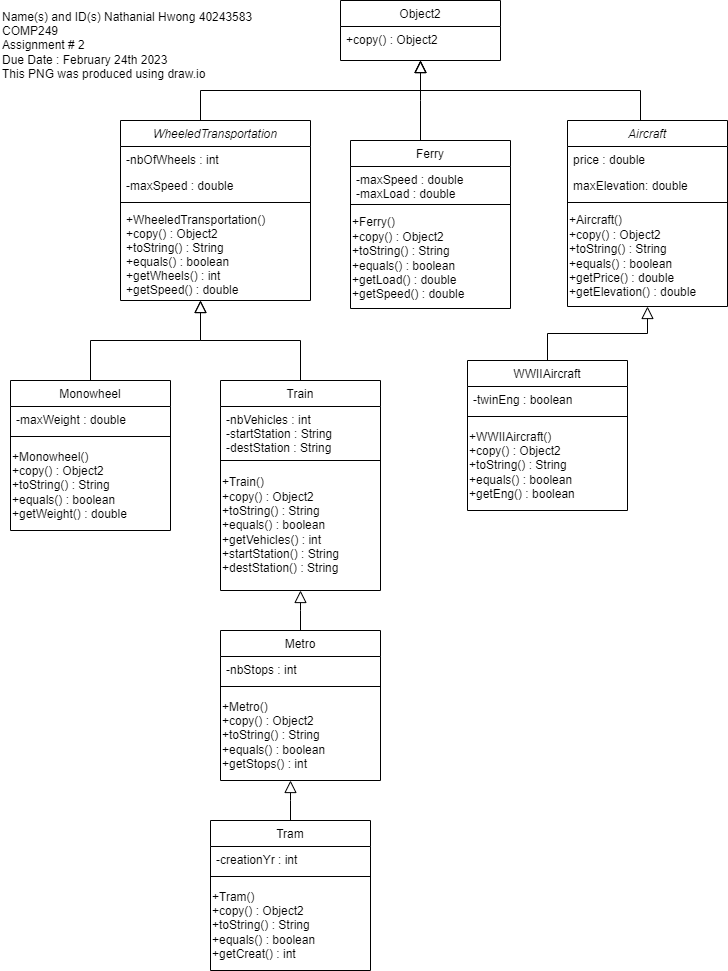

The diagram above was exported from draw.io. Its source (the exported page's mxGraphModel, read from the mxfile embedded in the PNG):
<mxGraphModel dx="1434" dy="731" grid="1" gridSize="10" guides="1" tooltips="1" connect="1" arrows="1" fold="1" page="1" pageScale="1" pageWidth="827" pageHeight="1169" math="0" shadow="0">
  <root>
    <mxCell id="WIyWlLk6GJQsqaUBKTNV-0" />
    <mxCell id="WIyWlLk6GJQsqaUBKTNV-1" parent="WIyWlLk6GJQsqaUBKTNV-0" />
    <mxCell id="zkfFHV4jXpPFQw0GAbJ--0" value="WheeledTransportation" style="swimlane;fontStyle=2;align=center;verticalAlign=top;childLayout=stackLayout;horizontal=1;startSize=26;horizontalStack=0;resizeParent=1;resizeLast=0;collapsible=1;marginBottom=0;rounded=0;shadow=0;strokeWidth=1;" parent="WIyWlLk6GJQsqaUBKTNV-1" vertex="1">
      <mxGeometry x="130" y="120" width="190" height="180" as="geometry">
        <mxRectangle x="230" y="140" width="160" height="26" as="alternateBounds" />
      </mxGeometry>
    </mxCell>
    <mxCell id="zkfFHV4jXpPFQw0GAbJ--1" value="-nbOfWheels : int" style="text;align=left;verticalAlign=top;spacingLeft=4;spacingRight=4;overflow=hidden;rotatable=0;points=[[0,0.5],[1,0.5]];portConstraint=eastwest;" parent="zkfFHV4jXpPFQw0GAbJ--0" vertex="1">
      <mxGeometry y="26" width="190" height="26" as="geometry" />
    </mxCell>
    <mxCell id="zkfFHV4jXpPFQw0GAbJ--2" value="-maxSpeed : double" style="text;align=left;verticalAlign=top;spacingLeft=4;spacingRight=4;overflow=hidden;rotatable=0;points=[[0,0.5],[1,0.5]];portConstraint=eastwest;rounded=0;shadow=0;html=0;" parent="zkfFHV4jXpPFQw0GAbJ--0" vertex="1">
      <mxGeometry y="52" width="190" height="26" as="geometry" />
    </mxCell>
    <mxCell id="zkfFHV4jXpPFQw0GAbJ--4" value="" style="line;html=1;strokeWidth=1;align=left;verticalAlign=middle;spacingTop=-1;spacingLeft=3;spacingRight=3;rotatable=0;labelPosition=right;points=[];portConstraint=eastwest;" parent="zkfFHV4jXpPFQw0GAbJ--0" vertex="1">
      <mxGeometry y="78" width="190" height="8" as="geometry" />
    </mxCell>
    <mxCell id="zkfFHV4jXpPFQw0GAbJ--5" value="+WheeledTransportation()&#10;+copy() : Object2&#10;+toString() : String&#10;+equals() : boolean&#10;+getWheels() : int&#10;+getSpeed() : double" style="text;align=left;verticalAlign=top;spacingLeft=4;spacingRight=4;overflow=hidden;rotatable=0;points=[[0,0.5],[1,0.5]];portConstraint=eastwest;" parent="zkfFHV4jXpPFQw0GAbJ--0" vertex="1">
      <mxGeometry y="86" width="190" height="94" as="geometry" />
    </mxCell>
    <mxCell id="zkfFHV4jXpPFQw0GAbJ--6" value="Monowheel" style="swimlane;fontStyle=0;align=center;verticalAlign=top;childLayout=stackLayout;horizontal=1;startSize=26;horizontalStack=0;resizeParent=1;resizeLast=0;collapsible=1;marginBottom=0;rounded=0;shadow=0;strokeWidth=1;" parent="WIyWlLk6GJQsqaUBKTNV-1" vertex="1">
      <mxGeometry x="20" y="380" width="160" height="150" as="geometry">
        <mxRectangle x="130" y="380" width="160" height="26" as="alternateBounds" />
      </mxGeometry>
    </mxCell>
    <mxCell id="zkfFHV4jXpPFQw0GAbJ--7" value="-maxWeight : double" style="text;align=left;verticalAlign=top;spacingLeft=4;spacingRight=4;overflow=hidden;rotatable=0;points=[[0,0.5],[1,0.5]];portConstraint=eastwest;" parent="zkfFHV4jXpPFQw0GAbJ--6" vertex="1">
      <mxGeometry y="26" width="160" height="26" as="geometry" />
    </mxCell>
    <mxCell id="zkfFHV4jXpPFQw0GAbJ--9" value="" style="line;html=1;strokeWidth=1;align=left;verticalAlign=middle;spacingTop=-1;spacingLeft=3;spacingRight=3;rotatable=0;labelPosition=right;points=[];portConstraint=eastwest;" parent="zkfFHV4jXpPFQw0GAbJ--6" vertex="1">
      <mxGeometry y="52" width="160" height="8" as="geometry" />
    </mxCell>
    <mxCell id="_STwkpKESgfVXY17EOSN-45" value="+Monowheel()&lt;br&gt;+copy() : Object2&lt;br style=&quot;border-color: var(--border-color); padding: 0px; margin: 0px;&quot;&gt;+toString() : String&lt;br style=&quot;border-color: var(--border-color); padding: 0px; margin: 0px;&quot;&gt;+equals() : boolean&lt;br style=&quot;border-color: var(--border-color); padding: 0px; margin: 0px;&quot;&gt;+getWeight() : double" style="text;html=1;align=left;verticalAlign=middle;resizable=0;points=[];autosize=1;strokeColor=none;fillColor=none;" parent="zkfFHV4jXpPFQw0GAbJ--6" vertex="1">
      <mxGeometry y="60" width="160" height="90" as="geometry" />
    </mxCell>
    <mxCell id="zkfFHV4jXpPFQw0GAbJ--12" value="" style="endArrow=block;endSize=10;endFill=0;shadow=0;strokeWidth=1;rounded=0;edgeStyle=elbowEdgeStyle;elbow=vertical;" parent="WIyWlLk6GJQsqaUBKTNV-1" source="zkfFHV4jXpPFQw0GAbJ--6" edge="1">
      <mxGeometry width="160" relative="1" as="geometry">
        <mxPoint x="100" y="223" as="sourcePoint" />
        <mxPoint x="210" y="300" as="targetPoint" />
      </mxGeometry>
    </mxCell>
    <mxCell id="zkfFHV4jXpPFQw0GAbJ--13" value="Train" style="swimlane;fontStyle=0;align=center;verticalAlign=top;childLayout=stackLayout;horizontal=1;startSize=26;horizontalStack=0;resizeParent=1;resizeLast=0;collapsible=1;marginBottom=0;rounded=0;shadow=0;strokeWidth=1;" parent="WIyWlLk6GJQsqaUBKTNV-1" vertex="1">
      <mxGeometry x="230" y="380" width="160" height="210" as="geometry">
        <mxRectangle x="340" y="380" width="170" height="26" as="alternateBounds" />
      </mxGeometry>
    </mxCell>
    <mxCell id="zkfFHV4jXpPFQw0GAbJ--14" value="-nbVehicles : int&#10;-startStation : String&#10;-destStation : String" style="text;align=left;verticalAlign=top;spacingLeft=4;spacingRight=4;overflow=hidden;rotatable=0;points=[[0,0.5],[1,0.5]];portConstraint=eastwest;" parent="zkfFHV4jXpPFQw0GAbJ--13" vertex="1">
      <mxGeometry y="26" width="160" height="44" as="geometry" />
    </mxCell>
    <mxCell id="zkfFHV4jXpPFQw0GAbJ--15" value="" style="line;html=1;strokeWidth=1;align=left;verticalAlign=middle;spacingTop=-1;spacingLeft=3;spacingRight=3;rotatable=0;labelPosition=right;points=[];portConstraint=eastwest;" parent="zkfFHV4jXpPFQw0GAbJ--13" vertex="1">
      <mxGeometry y="70" width="160" height="20" as="geometry" />
    </mxCell>
    <mxCell id="_STwkpKESgfVXY17EOSN-47" value="+Train()&lt;br&gt;+copy() : Object2&lt;br style=&quot;border-color: var(--border-color); padding: 0px; margin: 0px;&quot;&gt;&lt;span style=&quot;&quot;&gt;+toString() : String&lt;/span&gt;&lt;br style=&quot;border-color: var(--border-color); padding: 0px; margin: 0px;&quot;&gt;&lt;span style=&quot;&quot;&gt;+equals() : boolean&lt;/span&gt;&lt;br style=&quot;border-color: var(--border-color); padding: 0px; margin: 0px;&quot;&gt;&lt;span style=&quot;&quot;&gt;+getVehicles() : int&lt;/span&gt;&lt;br style=&quot;border-color: var(--border-color); padding: 0px; margin: 0px;&quot;&gt;&lt;div style=&quot;&quot;&gt;&lt;span style=&quot;background-color: initial;&quot;&gt;+startStation() : String&lt;/span&gt;&lt;/div&gt;&lt;div style=&quot;&quot;&gt;&lt;span style=&quot;background-color: initial;&quot;&gt;+destStation() : String&lt;/span&gt;&lt;/div&gt;" style="text;html=1;align=left;verticalAlign=middle;resizable=0;points=[];autosize=1;strokeColor=none;fillColor=none;" parent="zkfFHV4jXpPFQw0GAbJ--13" vertex="1">
      <mxGeometry y="90" width="160" height="110" as="geometry" />
    </mxCell>
    <mxCell id="zkfFHV4jXpPFQw0GAbJ--16" value="" style="endArrow=block;endSize=10;endFill=0;shadow=0;strokeWidth=1;rounded=0;edgeStyle=elbowEdgeStyle;elbow=vertical;" parent="WIyWlLk6GJQsqaUBKTNV-1" source="zkfFHV4jXpPFQw0GAbJ--13" edge="1">
      <mxGeometry width="160" relative="1" as="geometry">
        <mxPoint x="110" y="393" as="sourcePoint" />
        <mxPoint x="210" y="300" as="targetPoint" />
      </mxGeometry>
    </mxCell>
    <mxCell id="_STwkpKESgfVXY17EOSN-7" value="Aircraft" style="swimlane;fontStyle=2;align=center;verticalAlign=top;childLayout=stackLayout;horizontal=1;startSize=26;horizontalStack=0;resizeParent=1;resizeLast=0;collapsible=1;marginBottom=0;rounded=0;shadow=0;strokeWidth=1;" parent="WIyWlLk6GJQsqaUBKTNV-1" vertex="1">
      <mxGeometry x="577" y="120" width="160" height="186" as="geometry">
        <mxRectangle x="230" y="140" width="160" height="26" as="alternateBounds" />
      </mxGeometry>
    </mxCell>
    <mxCell id="_STwkpKESgfVXY17EOSN-8" value="price : double" style="text;align=left;verticalAlign=top;spacingLeft=4;spacingRight=4;overflow=hidden;rotatable=0;points=[[0,0.5],[1,0.5]];portConstraint=eastwest;" parent="_STwkpKESgfVXY17EOSN-7" vertex="1">
      <mxGeometry y="26" width="160" height="26" as="geometry" />
    </mxCell>
    <mxCell id="_STwkpKESgfVXY17EOSN-9" value="maxElevation: double" style="text;align=left;verticalAlign=top;spacingLeft=4;spacingRight=4;overflow=hidden;rotatable=0;points=[[0,0.5],[1,0.5]];portConstraint=eastwest;rounded=0;shadow=0;html=0;" parent="_STwkpKESgfVXY17EOSN-7" vertex="1">
      <mxGeometry y="52" width="160" height="26" as="geometry" />
    </mxCell>
    <mxCell id="_STwkpKESgfVXY17EOSN-11" value="" style="line;html=1;strokeWidth=1;align=left;verticalAlign=middle;spacingTop=-1;spacingLeft=3;spacingRight=3;rotatable=0;labelPosition=right;points=[];portConstraint=eastwest;" parent="_STwkpKESgfVXY17EOSN-7" vertex="1">
      <mxGeometry y="78" width="160" height="8" as="geometry" />
    </mxCell>
    <mxCell id="_STwkpKESgfVXY17EOSN-52" value="+Aircraft()&lt;br&gt;+copy() : Object2&lt;br style=&quot;border-color: var(--border-color); padding: 0px; margin: 0px;&quot;&gt;&lt;span style=&quot;&quot;&gt;+toString() : String&lt;/span&gt;&lt;br style=&quot;border-color: var(--border-color); padding: 0px; margin: 0px;&quot;&gt;&lt;span style=&quot;&quot;&gt;+equals() : boolean&lt;/span&gt;&lt;br style=&quot;border-color: var(--border-color); padding: 0px; margin: 0px;&quot;&gt;&lt;span style=&quot;&quot;&gt;+getPrice() : double&lt;/span&gt;&lt;br style=&quot;border-color: var(--border-color); padding: 0px; margin: 0px;&quot;&gt;&lt;span style=&quot;&quot;&gt;+getElevation() : double&lt;/span&gt;" style="text;html=1;align=left;verticalAlign=middle;resizable=0;points=[];autosize=1;strokeColor=none;fillColor=none;" parent="_STwkpKESgfVXY17EOSN-7" vertex="1">
      <mxGeometry y="86" width="160" height="100" as="geometry" />
    </mxCell>
    <mxCell id="_STwkpKESgfVXY17EOSN-13" value="WWIIAircraft" style="swimlane;fontStyle=0;align=center;verticalAlign=top;childLayout=stackLayout;horizontal=1;startSize=26;horizontalStack=0;resizeParent=1;resizeLast=0;collapsible=1;marginBottom=0;rounded=0;shadow=0;strokeWidth=1;" parent="WIyWlLk6GJQsqaUBKTNV-1" vertex="1">
      <mxGeometry x="477" y="360" width="160" height="150" as="geometry">
        <mxRectangle x="130" y="380" width="160" height="26" as="alternateBounds" />
      </mxGeometry>
    </mxCell>
    <mxCell id="_STwkpKESgfVXY17EOSN-14" value="-twinEng : boolean" style="text;align=left;verticalAlign=top;spacingLeft=4;spacingRight=4;overflow=hidden;rotatable=0;points=[[0,0.5],[1,0.5]];portConstraint=eastwest;" parent="_STwkpKESgfVXY17EOSN-13" vertex="1">
      <mxGeometry y="26" width="160" height="26" as="geometry" />
    </mxCell>
    <mxCell id="_STwkpKESgfVXY17EOSN-16" value="" style="line;html=1;strokeWidth=1;align=left;verticalAlign=middle;spacingTop=-1;spacingLeft=3;spacingRight=3;rotatable=0;labelPosition=right;points=[];portConstraint=eastwest;" parent="_STwkpKESgfVXY17EOSN-13" vertex="1">
      <mxGeometry y="52" width="160" height="8" as="geometry" />
    </mxCell>
    <mxCell id="_STwkpKESgfVXY17EOSN-54" value="+WWIIAircraft()&lt;br&gt;+copy() : Object2&lt;br style=&quot;border-color: var(--border-color); padding: 0px; margin: 0px;&quot;&gt;&lt;span style=&quot;&quot;&gt;+toString() : String&lt;/span&gt;&lt;br style=&quot;border-color: var(--border-color); padding: 0px; margin: 0px;&quot;&gt;&lt;span style=&quot;&quot;&gt;+equals() : boolean&lt;/span&gt;&lt;br style=&quot;border-color: var(--border-color); padding: 0px; margin: 0px;&quot;&gt;&lt;span style=&quot;&quot;&gt;+getEng() : boolean&lt;/span&gt;" style="text;html=1;align=left;verticalAlign=middle;resizable=0;points=[];autosize=1;strokeColor=none;fillColor=none;" parent="_STwkpKESgfVXY17EOSN-13" vertex="1">
      <mxGeometry y="60" width="160" height="90" as="geometry" />
    </mxCell>
    <mxCell id="_STwkpKESgfVXY17EOSN-19" value="" style="endArrow=block;endSize=10;endFill=0;shadow=0;strokeWidth=1;rounded=0;edgeStyle=elbowEdgeStyle;elbow=vertical;" parent="WIyWlLk6GJQsqaUBKTNV-1" source="_STwkpKESgfVXY17EOSN-13" target="_STwkpKESgfVXY17EOSN-7" edge="1">
      <mxGeometry width="160" relative="1" as="geometry">
        <mxPoint x="557" y="203" as="sourcePoint" />
        <mxPoint x="557" y="203" as="targetPoint" />
      </mxGeometry>
    </mxCell>
    <mxCell id="_STwkpKESgfVXY17EOSN-20" value="Ferry" style="swimlane;fontStyle=0;align=center;verticalAlign=top;childLayout=stackLayout;horizontal=1;startSize=26;horizontalStack=0;resizeParent=1;resizeLast=0;collapsible=1;marginBottom=0;rounded=0;shadow=0;strokeWidth=1;" parent="WIyWlLk6GJQsqaUBKTNV-1" vertex="1">
      <mxGeometry x="360" y="140" width="160" height="168" as="geometry">
        <mxRectangle x="340" y="380" width="170" height="26" as="alternateBounds" />
      </mxGeometry>
    </mxCell>
    <mxCell id="_STwkpKESgfVXY17EOSN-21" value="-maxSpeed : double&#10;-maxLoad : double" style="text;align=left;verticalAlign=top;spacingLeft=4;spacingRight=4;overflow=hidden;rotatable=0;points=[[0,0.5],[1,0.5]];portConstraint=eastwest;" parent="_STwkpKESgfVXY17EOSN-20" vertex="1">
      <mxGeometry y="26" width="160" height="34" as="geometry" />
    </mxCell>
    <mxCell id="_STwkpKESgfVXY17EOSN-22" value="" style="line;html=1;strokeWidth=1;align=left;verticalAlign=middle;spacingTop=-1;spacingLeft=3;spacingRight=3;rotatable=0;labelPosition=right;points=[];portConstraint=eastwest;" parent="_STwkpKESgfVXY17EOSN-20" vertex="1">
      <mxGeometry y="60" width="160" height="8" as="geometry" />
    </mxCell>
    <mxCell id="_STwkpKESgfVXY17EOSN-44" value="+Ferry()&lt;br&gt;+copy() : Object2&lt;br style=&quot;border-color: var(--border-color); padding: 0px; margin: 0px;&quot;&gt;+toString() : String&lt;br style=&quot;border-color: var(--border-color); padding: 0px; margin: 0px;&quot;&gt;+equals() : boolean&lt;br style=&quot;border-color: var(--border-color); padding: 0px; margin: 0px;&quot;&gt;+getLoad() : double&lt;br style=&quot;border-color: var(--border-color); padding: 0px; margin: 0px;&quot;&gt;+getSpeed() : double" style="text;html=1;align=left;verticalAlign=middle;resizable=0;points=[];autosize=1;strokeColor=none;fillColor=none;" parent="_STwkpKESgfVXY17EOSN-20" vertex="1">
      <mxGeometry y="68" width="160" height="100" as="geometry" />
    </mxCell>
    <mxCell id="_STwkpKESgfVXY17EOSN-25" value="Metro" style="swimlane;fontStyle=0;align=center;verticalAlign=top;childLayout=stackLayout;horizontal=1;startSize=26;horizontalStack=0;resizeParent=1;resizeLast=0;collapsible=1;marginBottom=0;rounded=0;shadow=0;strokeWidth=1;" parent="WIyWlLk6GJQsqaUBKTNV-1" vertex="1">
      <mxGeometry x="230" y="630" width="160" height="150" as="geometry">
        <mxRectangle x="340" y="380" width="170" height="26" as="alternateBounds" />
      </mxGeometry>
    </mxCell>
    <mxCell id="_STwkpKESgfVXY17EOSN-26" value="-nbStops : int" style="text;align=left;verticalAlign=top;spacingLeft=4;spacingRight=4;overflow=hidden;rotatable=0;points=[[0,0.5],[1,0.5]];portConstraint=eastwest;" parent="_STwkpKESgfVXY17EOSN-25" vertex="1">
      <mxGeometry y="26" width="160" height="26" as="geometry" />
    </mxCell>
    <mxCell id="_STwkpKESgfVXY17EOSN-27" value="" style="line;html=1;strokeWidth=1;align=left;verticalAlign=middle;spacingTop=-1;spacingLeft=3;spacingRight=3;rotatable=0;labelPosition=right;points=[];portConstraint=eastwest;" parent="_STwkpKESgfVXY17EOSN-25" vertex="1">
      <mxGeometry y="52" width="160" height="8" as="geometry" />
    </mxCell>
    <mxCell id="_STwkpKESgfVXY17EOSN-48" value="+Metro()&lt;br&gt;+copy() : Object2&lt;br style=&quot;border-color: var(--border-color); padding: 0px; margin: 0px;&quot;&gt;&lt;span style=&quot;&quot;&gt;+toString() : String&lt;/span&gt;&lt;br style=&quot;border-color: var(--border-color); padding: 0px; margin: 0px;&quot;&gt;&lt;span style=&quot;&quot;&gt;+equals() : boolean&lt;/span&gt;&lt;br style=&quot;border-color: var(--border-color); padding: 0px; margin: 0px;&quot;&gt;&lt;span style=&quot;&quot;&gt;+getStops() : int&lt;/span&gt;" style="text;html=1;align=left;verticalAlign=middle;resizable=0;points=[];autosize=1;strokeColor=none;fillColor=none;" parent="_STwkpKESgfVXY17EOSN-25" vertex="1">
      <mxGeometry y="60" width="160" height="90" as="geometry" />
    </mxCell>
    <mxCell id="_STwkpKESgfVXY17EOSN-28" value="" style="endArrow=block;endSize=10;endFill=0;shadow=0;strokeWidth=1;rounded=0;edgeStyle=elbowEdgeStyle;elbow=vertical;entryX=0.5;entryY=1;entryDx=0;entryDy=0;" parent="WIyWlLk6GJQsqaUBKTNV-1" source="_STwkpKESgfVXY17EOSN-25" target="zkfFHV4jXpPFQw0GAbJ--13" edge="1">
      <mxGeometry width="160" relative="1" as="geometry">
        <mxPoint x="154" y="585" as="sourcePoint" />
        <mxPoint x="290" y="590" as="targetPoint" />
      </mxGeometry>
    </mxCell>
    <mxCell id="_STwkpKESgfVXY17EOSN-29" value="Tram" style="swimlane;fontStyle=0;align=center;verticalAlign=top;childLayout=stackLayout;horizontal=1;startSize=26;horizontalStack=0;resizeParent=1;resizeLast=0;collapsible=1;marginBottom=0;rounded=0;shadow=0;strokeWidth=1;" parent="WIyWlLk6GJQsqaUBKTNV-1" vertex="1">
      <mxGeometry x="220" y="820" width="160" height="150" as="geometry">
        <mxRectangle x="340" y="380" width="170" height="26" as="alternateBounds" />
      </mxGeometry>
    </mxCell>
    <mxCell id="_STwkpKESgfVXY17EOSN-30" value="-creationYr : int" style="text;align=left;verticalAlign=top;spacingLeft=4;spacingRight=4;overflow=hidden;rotatable=0;points=[[0,0.5],[1,0.5]];portConstraint=eastwest;" parent="_STwkpKESgfVXY17EOSN-29" vertex="1">
      <mxGeometry y="26" width="160" height="26" as="geometry" />
    </mxCell>
    <mxCell id="_STwkpKESgfVXY17EOSN-31" value="" style="line;html=1;strokeWidth=1;align=left;verticalAlign=middle;spacingTop=-1;spacingLeft=3;spacingRight=3;rotatable=0;labelPosition=right;points=[];portConstraint=eastwest;" parent="_STwkpKESgfVXY17EOSN-29" vertex="1">
      <mxGeometry y="52" width="160" height="8" as="geometry" />
    </mxCell>
    <mxCell id="_STwkpKESgfVXY17EOSN-51" value="+Tram()&lt;br&gt;+copy() : Object2&lt;br style=&quot;border-color: var(--border-color); padding: 0px; margin: 0px;&quot;&gt;&lt;span style=&quot;&quot;&gt;+toString() : String&lt;/span&gt;&lt;br style=&quot;border-color: var(--border-color); padding: 0px; margin: 0px;&quot;&gt;&lt;span style=&quot;&quot;&gt;+equals() : boolean&lt;/span&gt;&lt;br style=&quot;border-color: var(--border-color); padding: 0px; margin: 0px;&quot;&gt;&lt;span style=&quot;&quot;&gt;+getCreat() : int&lt;/span&gt;" style="text;html=1;align=left;verticalAlign=middle;resizable=0;points=[];autosize=1;strokeColor=none;fillColor=none;" parent="_STwkpKESgfVXY17EOSN-29" vertex="1">
      <mxGeometry y="60" width="160" height="90" as="geometry" />
    </mxCell>
    <mxCell id="_STwkpKESgfVXY17EOSN-32" value="" style="endArrow=block;endSize=10;endFill=0;shadow=0;strokeWidth=1;rounded=0;edgeStyle=elbowEdgeStyle;elbow=vertical;" parent="WIyWlLk6GJQsqaUBKTNV-1" source="_STwkpKESgfVXY17EOSN-29" edge="1">
      <mxGeometry width="160" relative="1" as="geometry">
        <mxPoint x="154" y="705" as="sourcePoint" />
        <mxPoint x="300" y="780" as="targetPoint" />
      </mxGeometry>
    </mxCell>
    <mxCell id="_STwkpKESgfVXY17EOSN-36" value="Object2" style="swimlane;fontStyle=0;align=center;verticalAlign=top;childLayout=stackLayout;horizontal=1;startSize=26;horizontalStack=0;resizeParent=1;resizeLast=0;collapsible=1;marginBottom=0;rounded=0;shadow=0;strokeWidth=1;" parent="WIyWlLk6GJQsqaUBKTNV-1" vertex="1">
      <mxGeometry x="350" width="160" height="60" as="geometry">
        <mxRectangle x="340" y="380" width="170" height="26" as="alternateBounds" />
      </mxGeometry>
    </mxCell>
    <mxCell id="_STwkpKESgfVXY17EOSN-37" value="+copy() : Object2" style="text;align=left;verticalAlign=top;spacingLeft=4;spacingRight=4;overflow=hidden;rotatable=0;points=[[0,0.5],[1,0.5]];portConstraint=eastwest;" parent="_STwkpKESgfVXY17EOSN-36" vertex="1">
      <mxGeometry y="26" width="160" height="26" as="geometry" />
    </mxCell>
    <mxCell id="_STwkpKESgfVXY17EOSN-40" value="" style="endArrow=block;endSize=10;endFill=0;shadow=0;strokeWidth=1;rounded=0;edgeStyle=elbowEdgeStyle;elbow=vertical;entryX=0.5;entryY=1;entryDx=0;entryDy=0;" parent="WIyWlLk6GJQsqaUBKTNV-1" target="_STwkpKESgfVXY17EOSN-36" edge="1">
      <mxGeometry width="160" relative="1" as="geometry">
        <mxPoint x="210" y="120" as="sourcePoint" />
        <mxPoint x="310" y="18" as="targetPoint" />
      </mxGeometry>
    </mxCell>
    <mxCell id="_STwkpKESgfVXY17EOSN-41" value="" style="endArrow=block;endSize=10;endFill=0;shadow=0;strokeWidth=1;rounded=0;edgeStyle=elbowEdgeStyle;elbow=vertical;" parent="WIyWlLk6GJQsqaUBKTNV-1" edge="1">
      <mxGeometry width="160" relative="1" as="geometry">
        <mxPoint x="430" y="140" as="sourcePoint" />
        <mxPoint x="430" y="60" as="targetPoint" />
      </mxGeometry>
    </mxCell>
    <mxCell id="_STwkpKESgfVXY17EOSN-42" value="" style="endArrow=block;endSize=10;endFill=0;shadow=0;strokeWidth=1;rounded=0;edgeStyle=elbowEdgeStyle;elbow=vertical;" parent="WIyWlLk6GJQsqaUBKTNV-1" edge="1">
      <mxGeometry width="160" relative="1" as="geometry">
        <mxPoint x="650" y="120" as="sourcePoint" />
        <mxPoint x="430" y="60" as="targetPoint" />
      </mxGeometry>
    </mxCell>
    <mxCell id="RsCI412BSTetpo5zwzvA-0" value="&lt;div&gt;Name(s) and ID(s) Nathanial Hwong 40243583&lt;/div&gt;&lt;div&gt;COMP249&lt;/div&gt;&lt;div&gt;Assignment # 2&lt;/div&gt;&lt;div&gt;Due Date : February 24th 2023&lt;/div&gt;&lt;div&gt;This PNG was produced using draw.io&lt;/div&gt;" style="text;html=1;strokeColor=none;fillColor=none;align=left;verticalAlign=middle;whiteSpace=wrap;rounded=0;" vertex="1" parent="WIyWlLk6GJQsqaUBKTNV-1">
      <mxGeometry x="10" y="30" width="310" height="30" as="geometry" />
    </mxCell>
  </root>
</mxGraphModel>